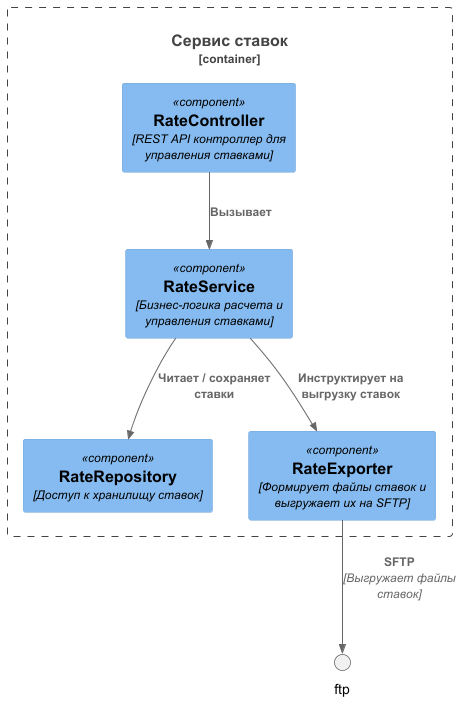

The diagram above was rendered by PlantUML. Its source (embedded in the PNG):
@startuml
!include ../c4/C4_Component.puml

Container_Boundary(ms_rate, "Сервис ставок") {
  Component(rate_controller, "RateController", "REST API контроллер для управления ставками")
  Component(rate_service, "RateService", "Бизнес-логика расчета и управления ставками")
  Component(rate_repository, "RateRepository", "Доступ к хранилищу ставок")
  Component(rate_exporter, "RateExporter", "Формирует файлы ставок и выгружает их на SFTP")
}

Rel(rate_controller, rate_service, "Вызывает")
Rel(rate_service, rate_repository, "Читает / сохраняет ставки")
Rel(rate_service, rate_exporter, "Инструктирует на выгрузку ставок")
Rel(rate_exporter, ftp, "SFTP", "Выгружает файлы ставок")

@enduml